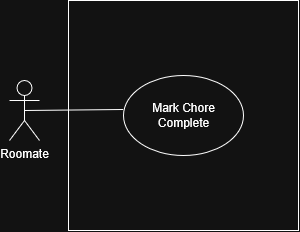

The diagram above was exported from draw.io. Its source (the exported page's mxGraphModel, read from the mxfile embedded in the PNG):
<mxGraphModel dx="589" dy="322" grid="1" gridSize="10" guides="1" tooltips="1" connect="1" arrows="1" fold="1" page="1" pageScale="1" pageWidth="1600" pageHeight="900" math="0" shadow="0">
  <root>
    <mxCell id="0" />
    <mxCell id="1" parent="0" />
    <mxCell id="lSRWsoAxFQr9MKr2Mg4K-1" parent="1" style="shape=umlActor;verticalLabelPosition=bottom;verticalAlign=top;html=1;outlineConnect=0;" value="Roomate" vertex="1">
      <mxGeometry height="60" width="30" x="301" y="230" as="geometry" />
    </mxCell>
    <mxCell id="lSRWsoAxFQr9MKr2Mg4K-8" parent="1" style="whiteSpace=wrap;html=1;aspect=fixed;fillColor=none;" value="" vertex="1">
      <mxGeometry height="230" width="230" x="360" y="150" as="geometry" />
    </mxCell>
    <mxCell id="lSRWsoAxFQr9MKr2Mg4K-9" parent="1" style="ellipse;whiteSpace=wrap;html=1;shapeInside=1;" value="" vertex="1">
      <mxGeometry height="80" width="120" x="415" y="225" as="geometry" />
    </mxCell>
    <mxCell id="lSRWsoAxFQr9MKr2Mg4K-10" parent="1" style="text;html=1;whiteSpace=wrap;strokeColor=none;fillColor=none;align=center;verticalAlign=middle;rounded=0;" value="Mark Chore Complete" vertex="1">
      <mxGeometry height="30" width="75" x="437.5" y="250" as="geometry" />
    </mxCell>
    <mxCell id="lSRWsoAxFQr9MKr2Mg4K-12" edge="1" parent="1" source="lSRWsoAxFQr9MKr2Mg4K-1" style="endArrow=none;html=1;rounded=0;exitX=0.5;exitY=0.5;exitDx=0;exitDy=0;exitPerimeter=0;entryX=-0.002;entryY=0.425;entryDx=0;entryDy=0;entryPerimeter=0;" target="lSRWsoAxFQr9MKr2Mg4K-9" value="">
      <mxGeometry height="50" relative="1" width="50" as="geometry">
        <mxPoint x="530" y="180" as="sourcePoint" />
        <mxPoint x="580" y="130" as="targetPoint" />
      </mxGeometry>
    </mxCell>
  </root>
</mxGraphModel>